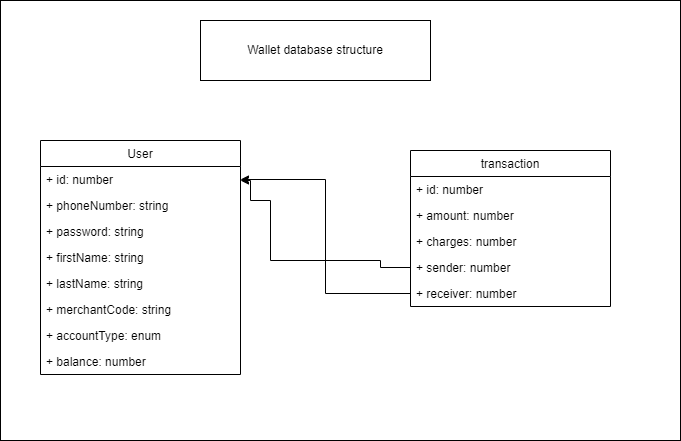

The diagram above was exported from draw.io. Its source (the exported page's mxGraphModel, read from the mxfile embedded in the PNG):
<mxGraphModel dx="1242" dy="685" grid="1" gridSize="10" guides="1" tooltips="1" connect="1" arrows="1" fold="1" page="1" pageScale="1" pageWidth="827" pageHeight="1169" math="0" shadow="0">
  <root>
    <mxCell id="0" />
    <mxCell id="1" parent="0" />
    <mxCell id="npjV7gUQRwifui6CXcDv-26" value="" style="rounded=0;whiteSpace=wrap;html=1;fontSize=12;" vertex="1" parent="1">
      <mxGeometry x="40" y="40" width="680" height="440" as="geometry" />
    </mxCell>
    <UserObject label="User" linkTarget="_blank" id="npjV7gUQRwifui6CXcDv-3">
      <mxCell style="swimlane;fontStyle=0;childLayout=stackLayout;horizontal=1;startSize=26;fillColor=none;horizontalStack=0;resizeParent=1;resizeParentMax=0;resizeLast=0;collapsible=1;marginBottom=0;" vertex="1" parent="1">
        <mxGeometry x="80" y="180" width="200" height="234" as="geometry" />
      </mxCell>
    </UserObject>
    <mxCell id="npjV7gUQRwifui6CXcDv-4" value="+ id: number" style="text;strokeColor=none;fillColor=none;align=left;verticalAlign=top;spacingLeft=4;spacingRight=4;overflow=hidden;rotatable=0;points=[[0,0.5],[1,0.5]];portConstraint=eastwest;" vertex="1" parent="npjV7gUQRwifui6CXcDv-3">
      <mxGeometry y="26" width="200" height="26" as="geometry" />
    </mxCell>
    <mxCell id="npjV7gUQRwifui6CXcDv-5" value="+ phoneNumber: string" style="text;strokeColor=none;fillColor=none;align=left;verticalAlign=top;spacingLeft=4;spacingRight=4;overflow=hidden;rotatable=0;points=[[0,0.5],[1,0.5]];portConstraint=eastwest;" vertex="1" parent="npjV7gUQRwifui6CXcDv-3">
      <mxGeometry y="52" width="200" height="26" as="geometry" />
    </mxCell>
    <mxCell id="npjV7gUQRwifui6CXcDv-6" value="+ password: string" style="text;strokeColor=none;fillColor=none;align=left;verticalAlign=top;spacingLeft=4;spacingRight=4;overflow=hidden;rotatable=0;points=[[0,0.5],[1,0.5]];portConstraint=eastwest;" vertex="1" parent="npjV7gUQRwifui6CXcDv-3">
      <mxGeometry y="78" width="200" height="26" as="geometry" />
    </mxCell>
    <mxCell id="npjV7gUQRwifui6CXcDv-8" value="+ firstName: string" style="text;strokeColor=none;fillColor=none;align=left;verticalAlign=top;spacingLeft=4;spacingRight=4;overflow=hidden;rotatable=0;points=[[0,0.5],[1,0.5]];portConstraint=eastwest;" vertex="1" parent="npjV7gUQRwifui6CXcDv-3">
      <mxGeometry y="104" width="200" height="26" as="geometry" />
    </mxCell>
    <mxCell id="npjV7gUQRwifui6CXcDv-9" value="+ lastName: string" style="text;strokeColor=none;fillColor=none;align=left;verticalAlign=top;spacingLeft=4;spacingRight=4;overflow=hidden;rotatable=0;points=[[0,0.5],[1,0.5]];portConstraint=eastwest;" vertex="1" parent="npjV7gUQRwifui6CXcDv-3">
      <mxGeometry y="130" width="200" height="26" as="geometry" />
    </mxCell>
    <mxCell id="npjV7gUQRwifui6CXcDv-10" value="+ merchantCode: string" style="text;strokeColor=none;fillColor=none;align=left;verticalAlign=top;spacingLeft=4;spacingRight=4;overflow=hidden;rotatable=0;points=[[0,0.5],[1,0.5]];portConstraint=eastwest;" vertex="1" parent="npjV7gUQRwifui6CXcDv-3">
      <mxGeometry y="156" width="200" height="26" as="geometry" />
    </mxCell>
    <mxCell id="npjV7gUQRwifui6CXcDv-12" value="+ accountType: enum" style="text;strokeColor=none;fillColor=none;align=left;verticalAlign=top;spacingLeft=4;spacingRight=4;overflow=hidden;rotatable=0;points=[[0,0.5],[1,0.5]];portConstraint=eastwest;" vertex="1" parent="npjV7gUQRwifui6CXcDv-3">
      <mxGeometry y="182" width="200" height="26" as="geometry" />
    </mxCell>
    <mxCell id="npjV7gUQRwifui6CXcDv-13" value="+ balance: number" style="text;strokeColor=none;fillColor=none;align=left;verticalAlign=top;spacingLeft=4;spacingRight=4;overflow=hidden;rotatable=0;points=[[0,0.5],[1,0.5]];portConstraint=eastwest;" vertex="1" parent="npjV7gUQRwifui6CXcDv-3">
      <mxGeometry y="208" width="200" height="26" as="geometry" />
    </mxCell>
    <mxCell id="npjV7gUQRwifui6CXcDv-17" value="transaction" style="swimlane;fontStyle=0;childLayout=stackLayout;horizontal=1;startSize=26;fillColor=none;horizontalStack=0;resizeParent=1;resizeParentMax=0;resizeLast=0;collapsible=1;marginBottom=0;fontSize=12;" vertex="1" parent="1">
      <mxGeometry x="450" y="190" width="200" height="156" as="geometry" />
    </mxCell>
    <mxCell id="npjV7gUQRwifui6CXcDv-18" value="+ id: number" style="text;strokeColor=none;fillColor=none;align=left;verticalAlign=top;spacingLeft=4;spacingRight=4;overflow=hidden;rotatable=0;points=[[0,0.5],[1,0.5]];portConstraint=eastwest;fontSize=12;" vertex="1" parent="npjV7gUQRwifui6CXcDv-17">
      <mxGeometry y="26" width="200" height="26" as="geometry" />
    </mxCell>
    <mxCell id="npjV7gUQRwifui6CXcDv-19" value="+ amount: number" style="text;strokeColor=none;fillColor=none;align=left;verticalAlign=top;spacingLeft=4;spacingRight=4;overflow=hidden;rotatable=0;points=[[0,0.5],[1,0.5]];portConstraint=eastwest;fontSize=12;" vertex="1" parent="npjV7gUQRwifui6CXcDv-17">
      <mxGeometry y="52" width="200" height="26" as="geometry" />
    </mxCell>
    <mxCell id="npjV7gUQRwifui6CXcDv-20" value="+ charges: number" style="text;strokeColor=none;fillColor=none;align=left;verticalAlign=top;spacingLeft=4;spacingRight=4;overflow=hidden;rotatable=0;points=[[0,0.5],[1,0.5]];portConstraint=eastwest;fontSize=12;" vertex="1" parent="npjV7gUQRwifui6CXcDv-17">
      <mxGeometry y="78" width="200" height="26" as="geometry" />
    </mxCell>
    <mxCell id="npjV7gUQRwifui6CXcDv-21" value="+ sender: number" style="text;strokeColor=none;fillColor=none;align=left;verticalAlign=top;spacingLeft=4;spacingRight=4;overflow=hidden;rotatable=0;points=[[0,0.5],[1,0.5]];portConstraint=eastwest;fontSize=12;" vertex="1" parent="npjV7gUQRwifui6CXcDv-17">
      <mxGeometry y="104" width="200" height="26" as="geometry" />
    </mxCell>
    <mxCell id="npjV7gUQRwifui6CXcDv-22" value="+ receiver: number" style="text;strokeColor=none;fillColor=none;align=left;verticalAlign=top;spacingLeft=4;spacingRight=4;overflow=hidden;rotatable=0;points=[[0,0.5],[1,0.5]];portConstraint=eastwest;fontSize=12;" vertex="1" parent="npjV7gUQRwifui6CXcDv-17">
      <mxGeometry y="130" width="200" height="26" as="geometry" />
    </mxCell>
    <mxCell id="npjV7gUQRwifui6CXcDv-24" style="edgeStyle=orthogonalEdgeStyle;rounded=0;orthogonalLoop=1;jettySize=auto;html=1;entryX=1;entryY=0.5;entryDx=0;entryDy=0;fontSize=12;" edge="1" parent="1" source="npjV7gUQRwifui6CXcDv-22" target="npjV7gUQRwifui6CXcDv-4">
      <mxGeometry relative="1" as="geometry" />
    </mxCell>
    <mxCell id="npjV7gUQRwifui6CXcDv-25" style="edgeStyle=orthogonalEdgeStyle;rounded=0;orthogonalLoop=1;jettySize=auto;html=1;exitX=0;exitY=0.5;exitDx=0;exitDy=0;fontSize=12;" edge="1" parent="1" source="npjV7gUQRwifui6CXcDv-21">
      <mxGeometry relative="1" as="geometry">
        <mxPoint x="280" y="220" as="targetPoint" />
        <Array as="points">
          <mxPoint x="420" y="307" />
          <mxPoint x="420" y="300" />
          <mxPoint x="310" y="300" />
          <mxPoint x="310" y="240" />
          <mxPoint x="290" y="240" />
          <mxPoint x="290" y="220" />
        </Array>
      </mxGeometry>
    </mxCell>
    <mxCell id="npjV7gUQRwifui6CXcDv-27" value="Wallet database structure" style="rounded=0;whiteSpace=wrap;html=1;fontSize=12;" vertex="1" parent="1">
      <mxGeometry x="240" y="60" width="230" height="60" as="geometry" />
    </mxCell>
  </root>
</mxGraphModel>